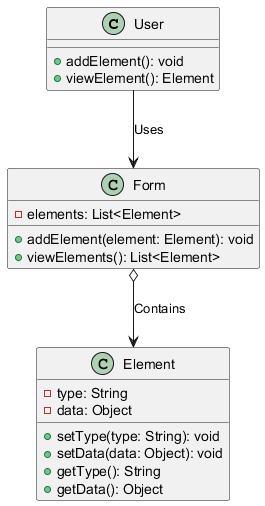

The diagram above was rendered by PlantUML. Its source (embedded in the PNG):
@startuml
class User {
    + addElement(): void
    + viewElement(): Element
}

class Form {
   - elements: List<Element>
   + addElement(element: Element): void
   + viewElements(): List<Element>
}

class Element {
    - type: String
    - data: Object
    + setType(type: String): void
    + setData(data: Object): void
    + getType(): String
    + getData(): Object
}

User --> Form: Uses
Form o--> Element: Contains
@enduml